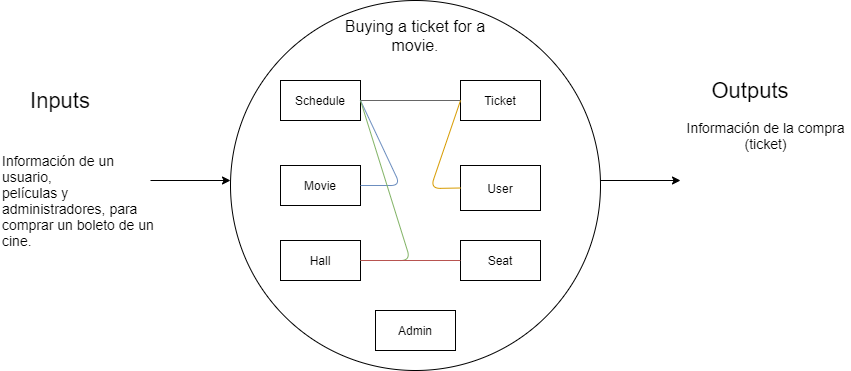

The diagram above was exported from draw.io. Its source (the exported page's mxGraphModel, read from the mxfile embedded in the PNG):
<mxGraphModel dx="1038" dy="499" grid="1" gridSize="10" guides="1" tooltips="1" connect="1" arrows="1" fold="1" page="1" pageScale="1" pageWidth="827" pageHeight="1169" math="0" shadow="0">
  <root>
    <mxCell id="0" />
    <mxCell id="1" parent="0" />
    <mxCell id="SmyA40pECrkAT82F54cD-1" value="" style="ellipse;whiteSpace=wrap;html=1;aspect=fixed;" vertex="1" parent="1">
      <mxGeometry x="240" y="80" width="370" height="370" as="geometry" />
    </mxCell>
    <mxCell id="SmyA40pECrkAT82F54cD-2" value="Admin" style="rounded=0;whiteSpace=wrap;html=1;" vertex="1" parent="1">
      <mxGeometry x="385" y="390" width="80" height="40" as="geometry" />
    </mxCell>
    <mxCell id="SmyA40pECrkAT82F54cD-3" value="Seat" style="rounded=0;whiteSpace=wrap;html=1;" vertex="1" parent="1">
      <mxGeometry x="470" y="320" width="80" height="40" as="geometry" />
    </mxCell>
    <mxCell id="SmyA40pECrkAT82F54cD-4" value="Hall" style="rounded=0;whiteSpace=wrap;html=1;" vertex="1" parent="1">
      <mxGeometry x="290" y="320" width="80" height="40" as="geometry" />
    </mxCell>
    <mxCell id="SmyA40pECrkAT82F54cD-5" value="User" style="rounded=0;whiteSpace=wrap;html=1;" vertex="1" parent="1">
      <mxGeometry x="470" y="245" width="80" height="45" as="geometry" />
    </mxCell>
    <mxCell id="SmyA40pECrkAT82F54cD-6" value="Movie" style="rounded=0;whiteSpace=wrap;html=1;" vertex="1" parent="1">
      <mxGeometry x="290" y="245" width="80" height="40" as="geometry" />
    </mxCell>
    <mxCell id="SmyA40pECrkAT82F54cD-7" value="Ticket" style="rounded=0;whiteSpace=wrap;html=1;" vertex="1" parent="1">
      <mxGeometry x="470" y="160" width="80" height="40" as="geometry" />
    </mxCell>
    <mxCell id="SmyA40pECrkAT82F54cD-8" value="Schedule" style="rounded=0;whiteSpace=wrap;html=1;" vertex="1" parent="1">
      <mxGeometry x="290" y="160" width="80" height="40" as="geometry" />
    </mxCell>
    <mxCell id="SmyA40pECrkAT82F54cD-9" value="" style="endArrow=none;html=1;exitX=1;exitY=0.5;exitDx=0;exitDy=0;entryX=0;entryY=0.5;entryDx=0;entryDy=0;fillColor=#f5f5f5;strokeColor=#666666;" edge="1" parent="1" source="SmyA40pECrkAT82F54cD-8" target="SmyA40pECrkAT82F54cD-7">
      <mxGeometry width="50" height="50" relative="1" as="geometry">
        <mxPoint x="390" y="310" as="sourcePoint" />
        <mxPoint x="440" y="260" as="targetPoint" />
      </mxGeometry>
    </mxCell>
    <mxCell id="SmyA40pECrkAT82F54cD-11" value="" style="endArrow=none;html=1;exitX=1;exitY=0.5;exitDx=0;exitDy=0;fillColor=#dae8fc;strokeColor=#6c8ebf;" edge="1" parent="1" source="SmyA40pECrkAT82F54cD-8">
      <mxGeometry width="50" height="50" relative="1" as="geometry">
        <mxPoint x="370" y="240" as="sourcePoint" />
        <mxPoint x="370" y="265" as="targetPoint" />
        <Array as="points">
          <mxPoint x="410" y="265" />
        </Array>
      </mxGeometry>
    </mxCell>
    <mxCell id="SmyA40pECrkAT82F54cD-12" value="" style="endArrow=none;html=1;exitX=1;exitY=0.5;exitDx=0;exitDy=0;entryX=1;entryY=0.5;entryDx=0;entryDy=0;fillColor=#d5e8d4;strokeColor=#82b366;" edge="1" parent="1" source="SmyA40pECrkAT82F54cD-8" target="SmyA40pECrkAT82F54cD-4">
      <mxGeometry width="50" height="50" relative="1" as="geometry">
        <mxPoint x="410" y="260" as="sourcePoint" />
        <mxPoint x="460" y="210" as="targetPoint" />
        <Array as="points">
          <mxPoint x="420" y="340" />
        </Array>
      </mxGeometry>
    </mxCell>
    <mxCell id="SmyA40pECrkAT82F54cD-13" value="" style="endArrow=none;html=1;entryX=0;entryY=0.5;entryDx=0;entryDy=0;exitX=0;exitY=0.5;exitDx=0;exitDy=0;fillColor=#ffe6cc;strokeColor=#d79b00;" edge="1" parent="1" source="SmyA40pECrkAT82F54cD-5" target="SmyA40pECrkAT82F54cD-7">
      <mxGeometry width="50" height="50" relative="1" as="geometry">
        <mxPoint x="430" y="260" as="sourcePoint" />
        <mxPoint x="470" y="190" as="targetPoint" />
        <Array as="points">
          <mxPoint x="440" y="268" />
        </Array>
      </mxGeometry>
    </mxCell>
    <mxCell id="SmyA40pECrkAT82F54cD-14" value="" style="endArrow=none;html=1;exitX=1;exitY=0.5;exitDx=0;exitDy=0;entryX=0;entryY=0.5;entryDx=0;entryDy=0;fillColor=#f8cecc;strokeColor=#b85450;" edge="1" parent="1" source="SmyA40pECrkAT82F54cD-4" target="SmyA40pECrkAT82F54cD-3">
      <mxGeometry width="50" height="50" relative="1" as="geometry">
        <mxPoint x="400" y="400" as="sourcePoint" />
        <mxPoint x="450" y="350" as="targetPoint" />
      </mxGeometry>
    </mxCell>
    <mxCell id="SmyA40pECrkAT82F54cD-18" value="&lt;font style=&quot;font-size: 16px&quot;&gt;Buying a ticket for a movie.&lt;/font&gt;" style="text;html=1;strokeColor=none;fillColor=none;align=center;verticalAlign=middle;whiteSpace=wrap;rounded=0;" vertex="1" parent="1">
      <mxGeometry x="340" y="100" width="170" height="30" as="geometry" />
    </mxCell>
    <mxCell id="SmyA40pECrkAT82F54cD-21" value="&lt;font style=&quot;font-size: 22px&quot;&gt;Inputs&lt;/font&gt;" style="text;html=1;strokeColor=none;fillColor=none;align=center;verticalAlign=middle;whiteSpace=wrap;rounded=0;" vertex="1" parent="1">
      <mxGeometry x="50" y="170" width="40" height="20" as="geometry" />
    </mxCell>
    <mxCell id="SmyA40pECrkAT82F54cD-22" value="&lt;font style=&quot;font-size: 22px&quot;&gt;Outputs&lt;/font&gt;" style="text;html=1;strokeColor=none;fillColor=none;align=center;verticalAlign=middle;whiteSpace=wrap;rounded=0;" vertex="1" parent="1">
      <mxGeometry x="740" y="160" width="40" height="20" as="geometry" />
    </mxCell>
    <mxCell id="SmyA40pECrkAT82F54cD-23" value="" style="endArrow=classic;html=1;" edge="1" parent="1">
      <mxGeometry width="50" height="50" relative="1" as="geometry">
        <mxPoint x="160" y="260" as="sourcePoint" />
        <mxPoint x="240" y="260" as="targetPoint" />
      </mxGeometry>
    </mxCell>
    <mxCell id="SmyA40pECrkAT82F54cD-24" value="&lt;div&gt;&lt;span style=&quot;font-size: 14px&quot;&gt;Información de un usuario,&amp;nbsp;&lt;/span&gt;&lt;/div&gt;&lt;font style=&quot;font-size: 14px&quot;&gt;&lt;div&gt;&lt;span&gt;películas y administradores, para comprar un boleto de un cine.&lt;/span&gt;&lt;/div&gt;&lt;/font&gt;" style="text;html=1;strokeColor=none;fillColor=none;align=left;verticalAlign=middle;whiteSpace=wrap;rounded=0;" vertex="1" parent="1">
      <mxGeometry x="10" y="220" width="160" height="120" as="geometry" />
    </mxCell>
    <mxCell id="SmyA40pECrkAT82F54cD-25" value="&lt;font style=&quot;font-size: 14px&quot;&gt;Información de la compra&lt;br&gt;(ticket)&lt;/font&gt;" style="text;html=1;align=center;verticalAlign=middle;resizable=0;points=[];autosize=1;" vertex="1" parent="1">
      <mxGeometry x="690" y="200" width="170" height="30" as="geometry" />
    </mxCell>
    <mxCell id="SmyA40pECrkAT82F54cD-27" value="" style="endArrow=classic;html=1;" edge="1" parent="1">
      <mxGeometry width="50" height="50" relative="1" as="geometry">
        <mxPoint x="610" y="260" as="sourcePoint" />
        <mxPoint x="690" y="260" as="targetPoint" />
      </mxGeometry>
    </mxCell>
  </root>
</mxGraphModel>